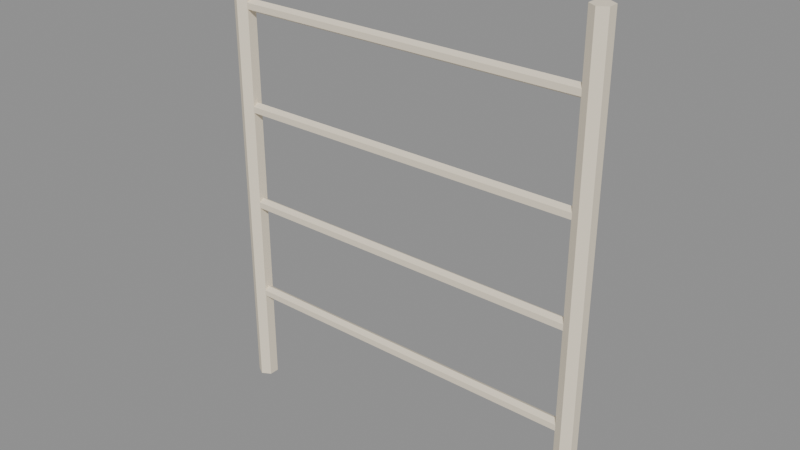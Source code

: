 # Source: model.blend  (saved by Blender 5.2.45; exported with 4.5.12 LTS)
import bpy
from mathutils import Matrix  # noqa: F401  (used for matrix-valued properties, if any)

bpy.ops.wm.read_factory_settings(use_empty=True)
scene = bpy.context.scene
scene.name = 'Scene'

# ---- images (referenced by path relative to the original .blend; pixels are not part of the script)
import os
ASSET_DIR = os.environ.get("B2B_ASSET_DIR", "")  # directory of the original .blend (textures are referenced by path, not embedded)
HERE = os.path.dirname(os.path.abspath(__file__))  # packed textures are extracted next to this script under _unpacked/

def load_image(name, relpath, width, height, colorspace="sRGB"):
    """Load a texture the original file referenced (path relative to the .blend, or extracted next to this script)."""
    p = next((c for c in (os.path.join(HERE, relpath), os.path.join(ASSET_DIR, relpath)) if relpath and os.path.exists(c)), "")
    if p:
        img = bpy.data.images.load(p, check_existing=True)
        img.name = name
    else:  # same state as the original file: an image datablock whose file is absent (Cycles renders it pink)
        img = bpy.data.images.new(name, width, height)
        img.source = "FILE"
        img.filepath = "//" + (relpath or name)
    img.colorspace_settings.name = colorspace
    return img
img_palette_png = load_image('palette.png', '_unpacked/palette.cadebe72.png', 2508, 2508, 'sRGB')

# ---- materials (node trees are filled in below, after node groups)
mat_sharedpalette_v001 = bpy.data.materials.new('SharedPalette_v001')

# ---- material node trees
mat_sharedpalette_v001.use_nodes = True; mat_sharedpalette_v001.node_tree.nodes.clear()
_N = mat_sharedpalette_v001.node_tree.nodes; _L = mat_sharedpalette_v001.node_tree.links
n0 = _N.new('ShaderNodeBsdfPrincipled'); n0.name = 'Principled BSDF'; n0.location = (-200, 100)
n0.inputs[2].default_value = 0.8
n0.inputs[10].default_value = 0.005
n1 = _N.new('ShaderNodeOutputMaterial'); n1.name = 'Material Output'; n1.location = (200, 100)
n2 = _N.new('ShaderNodeTexImage'); n2.name = 'Image Texture'; n2.location = (0, 0)
n2.image = img_palette_png
n2.interpolation = 'Closest'
_L.new(n0.outputs[0], n1.inputs[0])
_L.new(n2.outputs[0], n0.inputs[0])
n1.is_active_output = True

# ---- meshes
me_cone = bpy.data.meshes.new('Cone')
me_cone.from_pydata([(0.0, 0.03, -0.7), (0.0, 0.03, 0.7), (0.02598, 0.015, -0.7), (0.02598, 0.015, 0.7), (0.02598, -0.015, -0.7), (0.02598, -0.015, 0.7), (0.0, -0.03, -0.7), (0.0, -0.03, 0.7), (-0.02598, -0.015, -0.7), (-0.02598, -0.015, 0.7), (-0.02598, 0.015, -0.7), (-0.02598, 0.015, 0.7)], [], [(0, 1, 3, 2), (2, 3, 5, 4), (4, 5, 7, 6), (6, 7, 9, 8), (3, 1, 11, 9, 7, 5), (8, 9, 11, 10), (10, 11, 1, 0), (0, 2, 4, 6, 8, 10)])
_uv = me_cone.uv_layers.new(name='UVMap')
_uv.uv.foreach_set('vector', [0.01575, 0.578, 0.01575, 0.578, 0.01575, 0.578, 0.01575, 0.578, 0.01575, 0.578, 0.01575, 0.578, 0.01575, 0.578, 0.01575, 0.578, 0.01575, 0.578, 0.01575, 0.578, 0.01575, 0.578, 0.01575, 0.578, 0.01575, 0.578, 0.01575, 0.578, 0.01575, 0.578, 0.01575, 0.578, 0.01575, 0.578, 0.01575, 0.578, 0.01575, 0.578, 0.01575, 0.578, 0.01575, 0.578, 0.01575, 0.578, 0.01575, 0.578, 0.01575, 0.578, 0.01575, 0.578, 0.01575, 0.578, 0.01575, 0.578, 0.01575, 0.578, 0.01575, 0.578, 0.01575, 0.578, 0.01575, 0.578, 0.01575, 0.578, 0.01575, 0.578, 0.01575, 0.578, 0.01575, 0.578, 0.01575, 0.578])
me_cone.materials.append(mat_sharedpalette_v001)
me_cone.update()
me_cone_001 = bpy.data.meshes.new('Cone.001')
me_cone_001.from_pydata([(0.0, 0.03, -0.7), (0.0, 0.03, 0.7), (0.02598, 0.015, -0.7), (0.02598, 0.015, 0.7), (0.02598, -0.015, -0.7), (0.02598, -0.015, 0.7), (0.0, -0.03, -0.7), (0.0, -0.03, 0.7), (-0.02598, -0.015, -0.7), (-0.02598, -0.015, 0.7), (-0.02598, 0.015, -0.7), (-0.02598, 0.015, 0.7)], [], [(0, 1, 3, 2), (2, 3, 5, 4), (4, 5, 7, 6), (6, 7, 9, 8), (3, 1, 11, 9, 7, 5), (8, 9, 11, 10), (10, 11, 1, 0), (0, 2, 4, 6, 8, 10)])
_uv = me_cone_001.uv_layers.new(name='UVMap')
_uv.uv.foreach_set('vector', [0.01575, 0.578, 0.01575, 0.578, 0.01575, 0.578, 0.01575, 0.578, 0.01575, 0.578, 0.01575, 0.578, 0.01575, 0.578, 0.01575, 0.578, 0.01575, 0.578, 0.01575, 0.578, 0.01575, 0.578, 0.01575, 0.578, 0.01575, 0.578, 0.01575, 0.578, 0.01575, 0.578, 0.01575, 0.578, 0.01575, 0.578, 0.01575, 0.578, 0.01575, 0.578, 0.01575, 0.578, 0.01575, 0.578, 0.01575, 0.578, 0.01575, 0.578, 0.01575, 0.578, 0.01575, 0.578, 0.01575, 0.578, 0.01575, 0.578, 0.01575, 0.578, 0.01575, 0.578, 0.01575, 0.578, 0.01575, 0.578, 0.01575, 0.578, 0.01575, 0.578, 0.01575, 0.578, 0.01575, 0.578, 0.01575, 0.578])
me_cone_001.materials.append(mat_sharedpalette_v001)
me_cone_001.update()
me_cone_002 = bpy.data.meshes.new('Cone.002')
me_cone_002.from_pydata([(0.0, 0.018, -0.55), (0.0, 0.018, 0.55), (0.01559, 0.009, -0.55), (0.01559, 0.009, 0.55), (0.01559, -0.009, -0.55), (0.01559, -0.009, 0.55), (0.0, -0.018, -0.55), (0.0, -0.018, 0.55), (-0.01559, -0.009, -0.55), (-0.01559, -0.009, 0.55), (-0.01559, 0.009, -0.55), (-0.01559, 0.009, 0.55)], [], [(0, 1, 3, 2), (2, 3, 5, 4), (4, 5, 7, 6), (6, 7, 9, 8), (3, 1, 11, 9, 7, 5), (8, 9, 11, 10), (10, 11, 1, 0), (0, 2, 4, 6, 8, 10)])
_uv = me_cone_002.uv_layers.new(name='UVMap')
_uv.uv.foreach_set('vector', [0.01575, 0.578, 0.01575, 0.578, 0.01575, 0.578, 0.01575, 0.578, 0.01575, 0.578, 0.01575, 0.578, 0.01575, 0.578, 0.01575, 0.578, 0.01575, 0.578, 0.01575, 0.578, 0.01575, 0.578, 0.01575, 0.578, 0.01575, 0.578, 0.01575, 0.578, 0.01575, 0.578, 0.01575, 0.578, 0.01575, 0.578, 0.01575, 0.578, 0.01575, 0.578, 0.01575, 0.578, 0.01575, 0.578, 0.01575, 0.578, 0.01575, 0.578, 0.01575, 0.578, 0.01575, 0.578, 0.01575, 0.578, 0.01575, 0.578, 0.01575, 0.578, 0.01575, 0.578, 0.01575, 0.578, 0.01575, 0.578, 0.01575, 0.578, 0.01575, 0.578, 0.01575, 0.578, 0.01575, 0.578, 0.01575, 0.578])
me_cone_002.materials.append(mat_sharedpalette_v001)
me_cone_002.update()
me_cone_003 = bpy.data.meshes.new('Cone.003')
me_cone_003.from_pydata([(0.0, 0.018, -0.55), (0.0, 0.018, 0.55), (0.01559, 0.009, -0.55), (0.01559, 0.009, 0.55), (0.01559, -0.009, -0.55), (0.01559, -0.009, 0.55), (0.0, -0.018, -0.55), (0.0, -0.018, 0.55), (-0.01559, -0.009, -0.55), (-0.01559, -0.009, 0.55), (-0.01559, 0.009, -0.55), (-0.01559, 0.009, 0.55)], [], [(0, 1, 3, 2), (2, 3, 5, 4), (4, 5, 7, 6), (6, 7, 9, 8), (3, 1, 11, 9, 7, 5), (8, 9, 11, 10), (10, 11, 1, 0), (0, 2, 4, 6, 8, 10)])
_uv = me_cone_003.uv_layers.new(name='UVMap')
_uv.uv.foreach_set('vector', [0.01575, 0.578, 0.01575, 0.578, 0.01575, 0.578, 0.01575, 0.578, 0.01575, 0.578, 0.01575, 0.578, 0.01575, 0.578, 0.01575, 0.578, 0.01575, 0.578, 0.01575, 0.578, 0.01575, 0.578, 0.01575, 0.578, 0.01575, 0.578, 0.01575, 0.578, 0.01575, 0.578, 0.01575, 0.578, 0.01575, 0.578, 0.01575, 0.578, 0.01575, 0.578, 0.01575, 0.578, 0.01575, 0.578, 0.01575, 0.578, 0.01575, 0.578, 0.01575, 0.578, 0.01575, 0.578, 0.01575, 0.578, 0.01575, 0.578, 0.01575, 0.578, 0.01575, 0.578, 0.01575, 0.578, 0.01575, 0.578, 0.01575, 0.578, 0.01575, 0.578, 0.01575, 0.578, 0.01575, 0.578, 0.01575, 0.578])
me_cone_003.materials.append(mat_sharedpalette_v001)
me_cone_003.update()
me_cone_004 = bpy.data.meshes.new('Cone.004')
me_cone_004.from_pydata([(0.0, 0.018, -0.55), (0.0, 0.018, 0.55), (0.01559, 0.009, -0.55), (0.01559, 0.009, 0.55), (0.01559, -0.009, -0.55), (0.01559, -0.009, 0.55), (0.0, -0.018, -0.55), (0.0, -0.018, 0.55), (-0.01559, -0.009, -0.55), (-0.01559, -0.009, 0.55), (-0.01559, 0.009, -0.55), (-0.01559, 0.009, 0.55)], [], [(0, 1, 3, 2), (2, 3, 5, 4), (4, 5, 7, 6), (6, 7, 9, 8), (3, 1, 11, 9, 7, 5), (8, 9, 11, 10), (10, 11, 1, 0), (0, 2, 4, 6, 8, 10)])
_uv = me_cone_004.uv_layers.new(name='UVMap')
_uv.uv.foreach_set('vector', [0.01575, 0.578, 0.01575, 0.578, 0.01575, 0.578, 0.01575, 0.578, 0.01575, 0.578, 0.01575, 0.578, 0.01575, 0.578, 0.01575, 0.578, 0.01575, 0.578, 0.01575, 0.578, 0.01575, 0.578, 0.01575, 0.578, 0.01575, 0.578, 0.01575, 0.578, 0.01575, 0.578, 0.01575, 0.578, 0.01575, 0.578, 0.01575, 0.578, 0.01575, 0.578, 0.01575, 0.578, 0.01575, 0.578, 0.01575, 0.578, 0.01575, 0.578, 0.01575, 0.578, 0.01575, 0.578, 0.01575, 0.578, 0.01575, 0.578, 0.01575, 0.578, 0.01575, 0.578, 0.01575, 0.578, 0.01575, 0.578, 0.01575, 0.578, 0.01575, 0.578, 0.01575, 0.578, 0.01575, 0.578, 0.01575, 0.578])
me_cone_004.materials.append(mat_sharedpalette_v001)
me_cone_004.update()
me_cone_005 = bpy.data.meshes.new('Cone.005')
me_cone_005.from_pydata([(0.0, 0.018, -0.55), (0.0, 0.018, 0.55), (0.01559, 0.009, -0.55), (0.01559, 0.009, 0.55), (0.01559, -0.009, -0.55), (0.01559, -0.009, 0.55), (0.0, -0.018, -0.55), (0.0, -0.018, 0.55), (-0.01559, -0.009, -0.55), (-0.01559, -0.009, 0.55), (-0.01559, 0.009, -0.55), (-0.01559, 0.009, 0.55)], [], [(0, 1, 3, 2), (2, 3, 5, 4), (4, 5, 7, 6), (6, 7, 9, 8), (3, 1, 11, 9, 7, 5), (8, 9, 11, 10), (10, 11, 1, 0), (0, 2, 4, 6, 8, 10)])
_uv = me_cone_005.uv_layers.new(name='UVMap')
_uv.uv.foreach_set('vector', [0.01575, 0.578, 0.01575, 0.578, 0.01575, 0.578, 0.01575, 0.578, 0.01575, 0.578, 0.01575, 0.578, 0.01575, 0.578, 0.01575, 0.578, 0.01575, 0.578, 0.01575, 0.578, 0.01575, 0.578, 0.01575, 0.578, 0.01575, 0.578, 0.01575, 0.578, 0.01575, 0.578, 0.01575, 0.578, 0.01575, 0.578, 0.01575, 0.578, 0.01575, 0.578, 0.01575, 0.578, 0.01575, 0.578, 0.01575, 0.578, 0.01575, 0.578, 0.01575, 0.578, 0.01575, 0.578, 0.01575, 0.578, 0.01575, 0.578, 0.01575, 0.578, 0.01575, 0.578, 0.01575, 0.578, 0.01575, 0.578, 0.01575, 0.578, 0.01575, 0.578, 0.01575, 0.578, 0.01575, 0.578, 0.01575, 0.578])
me_cone_005.materials.append(mat_sharedpalette_v001)
me_cone_005.update()

# ---- objects
ob_trellis_upright = bpy.data.objects.new('Trellis upright', me_cone)
ob_trellis_upright_001 = bpy.data.objects.new('Trellis upright.001', me_cone_001)
ob_trellis_crossbar = bpy.data.objects.new('Trellis crossbar', me_cone_002)
ob_trellis_crossbar_001 = bpy.data.objects.new('Trellis crossbar.001', me_cone_003)
ob_trellis_crossbar_002 = bpy.data.objects.new('Trellis crossbar.002', me_cone_004)
ob_trellis_crossbar_003 = bpy.data.objects.new('Trellis crossbar.003', me_cone_005)

# ---- transforms, parenting, visibility, modifiers, constraints
ob_trellis_upright.location = (-0.55, 0.0, 0.7)
ob_trellis_upright.rotation_euler = (0.0, -0.0, -3.142)
ob_trellis_upright_001.location = (0.55, 0.0, 0.7)
ob_trellis_upright_001.rotation_euler = (0.0, -0.0, -3.142)
ob_trellis_crossbar.location = (0.0, 0.0, 0.3)
ob_trellis_crossbar.rotation_euler = (1.571, -0.0, 1.571)
ob_trellis_crossbar_001.location = (0.0, 0.0, 0.6)
ob_trellis_crossbar_001.rotation_euler = (1.571, -0.0, 1.571)
ob_trellis_crossbar_002.location = (0.0, 0.0, 0.9)
ob_trellis_crossbar_002.rotation_euler = (1.571, -0.0, 1.571)
ob_trellis_crossbar_003.location = (0.0, 0.0, 1.2)
ob_trellis_crossbar_003.rotation_euler = (1.571, -0.0, 1.571)

# ---- collection membership
scene.collection.objects.link(ob_trellis_upright)
scene.collection.objects.link(ob_trellis_upright_001)
scene.collection.objects.link(ob_trellis_crossbar)
scene.collection.objects.link(ob_trellis_crossbar_001)
scene.collection.objects.link(ob_trellis_crossbar_002)
scene.collection.objects.link(ob_trellis_crossbar_003)

# ---- scene / render settings (as saved in the file)
scene.frame_start = 1; scene.frame_end = 250; scene.frame_set(1)
scene.render.engine = 'BLENDER_EEVEE_NEXT'
scene.render.bake_bias = 0.0
scene.render.bake_samples = 0
scene.render.compositor_device = 'GPU'
scene.eevee.use_volume_custom_range = False
scene.eevee.fast_gi_thickness_near = 0.1
scene.eevee.fast_gi_thickness_far = 0.0
scene.eevee.ray_tracing_options.screen_trace_thickness = 0.1
bpy.context.view_layer.update()

# ---- added for rendering (the .blend has no active camera and no usable light): camera, sun + grey world if the file has none
cam_auto = bpy.data.cameras.new('AutoCamera')
cam_auto.lens = 50.0
cam_auto.sensor_width = 36.0
cam_auto.clip_end = 1000.0
ob_auto_camera = bpy.data.objects.new('AutoCamera', cam_auto)
scene.collection.objects.link(ob_auto_camera)
ob_auto_camera.location = (1.67836, -2.01403, 2.04269)
ob_auto_camera.rotation_euler = (1.09748, -7.21219e-08, 0.694738)
scene.camera = ob_auto_camera
light_auto_sun = bpy.data.lights.new('AutoSun', 'SUN')
light_auto_sun.energy = 3.0
light_auto_sun.angle = 0.0523599
ob_auto_sun = bpy.data.objects.new('AutoSun', light_auto_sun)
scene.collection.objects.link(ob_auto_sun)
ob_auto_sun.rotation_euler = (0.872665, 0.174533, 0.523599)
if scene.world is None:
    world_auto = bpy.data.worlds.new('AutoWorld')
    world_auto.color = (0.3, 0.3, 0.3)
    scene.world = world_auto
bpy.context.view_layer.update()
